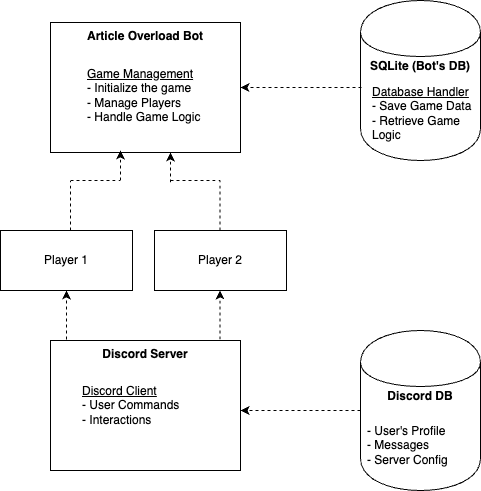

The diagram above was exported from draw.io. Its source (the exported page's mxGraphModel, read from the mxfile embedded in the PNG):
<mxGraphModel dx="909" dy="610" grid="1" gridSize="10" guides="1" tooltips="1" connect="1" arrows="1" fold="1" page="1" pageScale="1" pageWidth="850" pageHeight="1100" math="0" shadow="0">
  <root>
    <mxCell id="0" />
    <mxCell id="1" parent="0" />
    <mxCell id="Xb97lQy-G62jpk4SuOYI-2" value="&lt;b&gt;Article Overload Bot&lt;/b&gt;" style="html=1;whiteSpace=wrap;verticalAlign=top;" vertex="1" parent="1">
      <mxGeometry x="180" y="132" width="190" height="130" as="geometry" />
    </mxCell>
    <mxCell id="Xb97lQy-G62jpk4SuOYI-3" value="Player 1" style="html=1;whiteSpace=wrap;" vertex="1" parent="1">
      <mxGeometry x="130" y="340" width="132" height="60" as="geometry" />
    </mxCell>
    <mxCell id="Xb97lQy-G62jpk4SuOYI-4" value="&lt;b&gt;SQLite (Bot's DB)&lt;/b&gt;" style="shape=cylinder;whiteSpace=wrap;html=1;boundedLbl=1;backgroundOutline=1;verticalAlign=top;spacingTop=12;" vertex="1" parent="1">
      <mxGeometry x="490" y="110" width="120" height="160" as="geometry" />
    </mxCell>
    <mxCell id="Xb97lQy-G62jpk4SuOYI-6" value="&lt;u&gt;Game Management&lt;br&gt;&lt;/u&gt;- Initialize the game&lt;br&gt;- Manage Players&lt;br&gt;- Handle Game Logic" style="text;html=1;align=left;verticalAlign=middle;whiteSpace=wrap;rounded=0;" vertex="1" parent="1">
      <mxGeometry x="215" y="170" width="180" height="70" as="geometry" />
    </mxCell>
    <mxCell id="Xb97lQy-G62jpk4SuOYI-7" value="&lt;u&gt;Database Handler&lt;br&gt;&lt;/u&gt;- Save Game Data&lt;br&gt;- Retrieve Game Logic" style="text;html=1;align=left;verticalAlign=middle;whiteSpace=wrap;rounded=0;" vertex="1" parent="1">
      <mxGeometry x="500" y="188" width="110" height="70" as="geometry" />
    </mxCell>
    <mxCell id="Xb97lQy-G62jpk4SuOYI-8" value="" style="endArrow=classic;html=1;rounded=0;entryX=1;entryY=0.5;entryDx=0;entryDy=0;exitX=0.008;exitY=0.544;exitDx=0;exitDy=0;exitPerimeter=0;dashed=1;" edge="1" parent="1" source="Xb97lQy-G62jpk4SuOYI-4" target="Xb97lQy-G62jpk4SuOYI-2">
      <mxGeometry width="50" height="50" relative="1" as="geometry">
        <mxPoint x="510" y="230" as="sourcePoint" />
        <mxPoint x="560" y="180" as="targetPoint" />
      </mxGeometry>
    </mxCell>
    <mxCell id="Xb97lQy-G62jpk4SuOYI-9" value="Player 2" style="html=1;whiteSpace=wrap;" vertex="1" parent="1">
      <mxGeometry x="284" y="340" width="132" height="60" as="geometry" />
    </mxCell>
    <mxCell id="Xb97lQy-G62jpk4SuOYI-13" value="" style="endArrow=none;html=1;rounded=0;dashed=1;" edge="1" parent="1">
      <mxGeometry width="50" height="50" relative="1" as="geometry">
        <mxPoint x="200" y="340" as="sourcePoint" />
        <mxPoint x="200" y="290" as="targetPoint" />
      </mxGeometry>
    </mxCell>
    <mxCell id="Xb97lQy-G62jpk4SuOYI-15" value="" style="endArrow=none;html=1;rounded=0;dashed=1;" edge="1" parent="1">
      <mxGeometry width="50" height="50" relative="1" as="geometry">
        <mxPoint x="200" y="290" as="sourcePoint" />
        <mxPoint x="250" y="290" as="targetPoint" />
      </mxGeometry>
    </mxCell>
    <mxCell id="Xb97lQy-G62jpk4SuOYI-16" value="" style="endArrow=none;html=1;rounded=0;dashed=1;" edge="1" parent="1">
      <mxGeometry width="50" height="50" relative="1" as="geometry">
        <mxPoint x="349.5" y="340" as="sourcePoint" />
        <mxPoint x="349.5" y="290" as="targetPoint" />
      </mxGeometry>
    </mxCell>
    <mxCell id="Xb97lQy-G62jpk4SuOYI-17" value="" style="endArrow=none;html=1;rounded=0;dashed=1;" edge="1" parent="1">
      <mxGeometry width="50" height="50" relative="1" as="geometry">
        <mxPoint x="300" y="290" as="sourcePoint" />
        <mxPoint x="350" y="290" as="targetPoint" />
      </mxGeometry>
    </mxCell>
    <mxCell id="Xb97lQy-G62jpk4SuOYI-18" value="" style="endArrow=classic;html=1;rounded=0;dashed=1;" edge="1" parent="1">
      <mxGeometry width="50" height="50" relative="1" as="geometry">
        <mxPoint x="250" y="290" as="sourcePoint" />
        <mxPoint x="250" y="260" as="targetPoint" />
      </mxGeometry>
    </mxCell>
    <mxCell id="Xb97lQy-G62jpk4SuOYI-19" value="" style="endArrow=classic;html=1;rounded=0;dashed=1;" edge="1" parent="1">
      <mxGeometry width="50" height="50" relative="1" as="geometry">
        <mxPoint x="300" y="292" as="sourcePoint" />
        <mxPoint x="300" y="262" as="targetPoint" />
      </mxGeometry>
    </mxCell>
    <mxCell id="Xb97lQy-G62jpk4SuOYI-20" value="&lt;b&gt;Discord Server&lt;/b&gt;" style="html=1;whiteSpace=wrap;verticalAlign=top;" vertex="1" parent="1">
      <mxGeometry x="180" y="450" width="190" height="130" as="geometry" />
    </mxCell>
    <mxCell id="Xb97lQy-G62jpk4SuOYI-21" value="&lt;u&gt;Discord Client&lt;br&gt;&lt;/u&gt;- User Commands&lt;br&gt;- Interactions" style="text;html=1;align=left;verticalAlign=middle;whiteSpace=wrap;rounded=0;" vertex="1" parent="1">
      <mxGeometry x="210" y="480" width="180" height="70" as="geometry" />
    </mxCell>
    <mxCell id="Xb97lQy-G62jpk4SuOYI-23" value="&lt;b&gt;Discord DB&lt;/b&gt;" style="shape=cylinder;whiteSpace=wrap;html=1;boundedLbl=1;backgroundOutline=1;verticalAlign=top;spacingTop=12;" vertex="1" parent="1">
      <mxGeometry x="490" y="440" width="120" height="160" as="geometry" />
    </mxCell>
    <mxCell id="Xb97lQy-G62jpk4SuOYI-24" value="- User's Profile&lt;br&gt;- Messages&lt;br&gt;- Server Config" style="text;html=1;align=left;verticalAlign=middle;whiteSpace=wrap;rounded=0;" vertex="1" parent="1">
      <mxGeometry x="495" y="520" width="110" height="70" as="geometry" />
    </mxCell>
    <mxCell id="Xb97lQy-G62jpk4SuOYI-25" value="" style="endArrow=classic;html=1;rounded=0;dashed=1;entryX=0.889;entryY=0.571;entryDx=0;entryDy=0;entryPerimeter=0;" edge="1" parent="1" target="Xb97lQy-G62jpk4SuOYI-21">
      <mxGeometry width="50" height="50" relative="1" as="geometry">
        <mxPoint x="490" y="520" as="sourcePoint" />
        <mxPoint x="380" y="520" as="targetPoint" />
      </mxGeometry>
    </mxCell>
    <mxCell id="Xb97lQy-G62jpk4SuOYI-27" value="" style="endArrow=classic;html=1;rounded=0;entryX=0.5;entryY=1;entryDx=0;entryDy=0;exitX=0.084;exitY=-0.008;exitDx=0;exitDy=0;exitPerimeter=0;dashed=1;" edge="1" parent="1" source="Xb97lQy-G62jpk4SuOYI-20" target="Xb97lQy-G62jpk4SuOYI-3">
      <mxGeometry width="50" height="50" relative="1" as="geometry">
        <mxPoint x="200" y="450" as="sourcePoint" />
        <mxPoint x="250" y="400" as="targetPoint" />
      </mxGeometry>
    </mxCell>
    <mxCell id="Xb97lQy-G62jpk4SuOYI-28" value="" style="endArrow=classic;html=1;rounded=0;entryX=0.5;entryY=1;entryDx=0;entryDy=0;exitX=0.084;exitY=-0.008;exitDx=0;exitDy=0;exitPerimeter=0;dashed=1;" edge="1" parent="1">
      <mxGeometry width="50" height="50" relative="1" as="geometry">
        <mxPoint x="349.5" y="449" as="sourcePoint" />
        <mxPoint x="349.5" y="400" as="targetPoint" />
      </mxGeometry>
    </mxCell>
  </root>
</mxGraphModel>